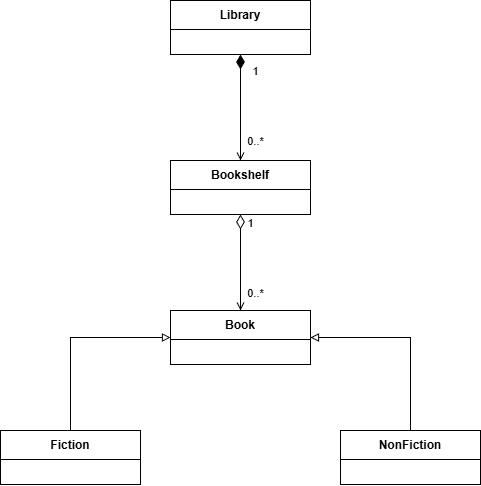

The diagram above was exported from draw.io. Its source (the exported page's mxGraphModel, read from the mxfile embedded in the PNG):
<mxGraphModel dx="983" dy="580" grid="1" gridSize="10" guides="1" tooltips="1" connect="1" arrows="1" fold="1" page="1" pageScale="1" pageWidth="850" pageHeight="1100" math="0" shadow="0">
  <root>
    <mxCell id="0" />
    <mxCell id="1" parent="0" />
    <mxCell id="lrHKey25deVkIO6kVEsx-14" edge="1" parent="1" source="lrHKey25deVkIO6kVEsx-1" style="edgeStyle=orthogonalEdgeStyle;rounded=0;orthogonalLoop=1;jettySize=auto;html=1;endArrow=open;endFill=0;startArrow=diamondThin;startFill=0;startSize=12;" target="lrHKey25deVkIO6kVEsx-7">
      <mxGeometry relative="1" as="geometry" />
    </mxCell>
    <mxCell id="lrHKey25deVkIO6kVEsx-18" connectable="0" parent="lrHKey25deVkIO6kVEsx-14" style="edgeLabel;html=1;align=center;verticalAlign=middle;resizable=0;points=[];" value="1" vertex="1">
      <mxGeometry relative="1" x="-0.3776" y="1" as="geometry">
        <mxPoint x="9" y="-21" as="offset" />
      </mxGeometry>
    </mxCell>
    <mxCell id="lrHKey25deVkIO6kVEsx-19" connectable="0" parent="lrHKey25deVkIO6kVEsx-14" style="edgeLabel;html=1;align=center;verticalAlign=middle;resizable=0;points=[];" value="0..*" vertex="1">
      <mxGeometry relative="1" x="-0.3492" as="geometry">
        <mxPoint x="15" y="48" as="offset" />
      </mxGeometry>
    </mxCell>
    <mxCell id="lrHKey25deVkIO6kVEsx-1" parent="1" style="swimlane;fontStyle=1;align=center;verticalAlign=middle;childLayout=stackLayout;horizontal=1;startSize=29;horizontalStack=0;resizeParent=1;resizeParentMax=0;resizeLast=0;collapsible=0;marginBottom=0;html=1;whiteSpace=wrap;" value="Bookshelf" vertex="1">
      <mxGeometry height="54" width="140" x="355" y="380" as="geometry" />
    </mxCell>
    <mxCell id="lrHKey25deVkIO6kVEsx-17" edge="1" parent="1" source="lrHKey25deVkIO6kVEsx-4" style="edgeStyle=orthogonalEdgeStyle;rounded=0;orthogonalLoop=1;jettySize=auto;html=1;endArrow=open;endFill=0;startArrow=diamondThin;startFill=1;startSize=12;" target="lrHKey25deVkIO6kVEsx-1">
      <mxGeometry relative="1" as="geometry" />
    </mxCell>
    <mxCell id="lrHKey25deVkIO6kVEsx-24" connectable="0" parent="lrHKey25deVkIO6kVEsx-17" style="edgeLabel;html=1;align=center;verticalAlign=middle;resizable=0;points=[];" value="1" vertex="1">
      <mxGeometry relative="1" x="-0.2534" y="-1" as="geometry">
        <mxPoint x="16" y="-23" as="offset" />
      </mxGeometry>
    </mxCell>
    <mxCell id="lrHKey25deVkIO6kVEsx-25" connectable="0" parent="lrHKey25deVkIO6kVEsx-17" style="edgeLabel;html=1;align=center;verticalAlign=middle;resizable=0;points=[];" value="0..*" vertex="1">
      <mxGeometry relative="1" x="0.4151" y="1" as="geometry">
        <mxPoint x="14" y="11" as="offset" />
      </mxGeometry>
    </mxCell>
    <mxCell id="lrHKey25deVkIO6kVEsx-4" parent="1" style="swimlane;fontStyle=1;align=center;verticalAlign=middle;childLayout=stackLayout;horizontal=1;startSize=29;horizontalStack=0;resizeParent=1;resizeParentMax=0;resizeLast=0;collapsible=0;marginBottom=0;html=1;whiteSpace=wrap;" value="Library" vertex="1">
      <mxGeometry height="54" width="140" x="355" y="220" as="geometry" />
    </mxCell>
    <mxCell id="lrHKey25deVkIO6kVEsx-15" edge="1" parent="1" source="lrHKey25deVkIO6kVEsx-7" style="edgeStyle=orthogonalEdgeStyle;rounded=0;orthogonalLoop=1;jettySize=auto;html=1;endArrow=none;endFill=0;startArrow=block;startFill=0;" target="lrHKey25deVkIO6kVEsx-10">
      <mxGeometry relative="1" as="geometry" />
    </mxCell>
    <mxCell id="lrHKey25deVkIO6kVEsx-16" edge="1" parent="1" source="lrHKey25deVkIO6kVEsx-7" style="edgeStyle=orthogonalEdgeStyle;rounded=0;orthogonalLoop=1;jettySize=auto;html=1;endArrow=none;endFill=0;startArrow=block;startFill=0;" target="lrHKey25deVkIO6kVEsx-13">
      <mxGeometry relative="1" as="geometry">
        <mxPoint x="655" y="700" as="targetPoint" />
      </mxGeometry>
    </mxCell>
    <mxCell id="lrHKey25deVkIO6kVEsx-7" parent="1" style="swimlane;fontStyle=1;align=center;verticalAlign=middle;childLayout=stackLayout;horizontal=1;startSize=29;horizontalStack=0;resizeParent=1;resizeParentMax=0;resizeLast=0;collapsible=0;marginBottom=0;html=1;whiteSpace=wrap;" value="Book" vertex="1">
      <mxGeometry height="54" width="140" x="355" y="530" as="geometry" />
    </mxCell>
    <mxCell id="lrHKey25deVkIO6kVEsx-10" parent="1" style="swimlane;fontStyle=1;align=center;verticalAlign=middle;childLayout=stackLayout;horizontal=1;startSize=29;horizontalStack=0;resizeParent=1;resizeParentMax=0;resizeLast=0;collapsible=0;marginBottom=0;html=1;whiteSpace=wrap;" value="Fiction" vertex="1">
      <mxGeometry height="54" width="140" x="185" y="650" as="geometry" />
    </mxCell>
    <mxCell id="lrHKey25deVkIO6kVEsx-13" parent="1" style="swimlane;fontStyle=1;align=center;verticalAlign=middle;childLayout=stackLayout;horizontal=1;startSize=29;horizontalStack=0;resizeParent=1;resizeParentMax=0;resizeLast=0;collapsible=0;marginBottom=0;html=1;whiteSpace=wrap;" value="NonFiction" vertex="1">
      <mxGeometry height="54" width="140" x="525" y="650" as="geometry" />
    </mxCell>
  </root>
</mxGraphModel>